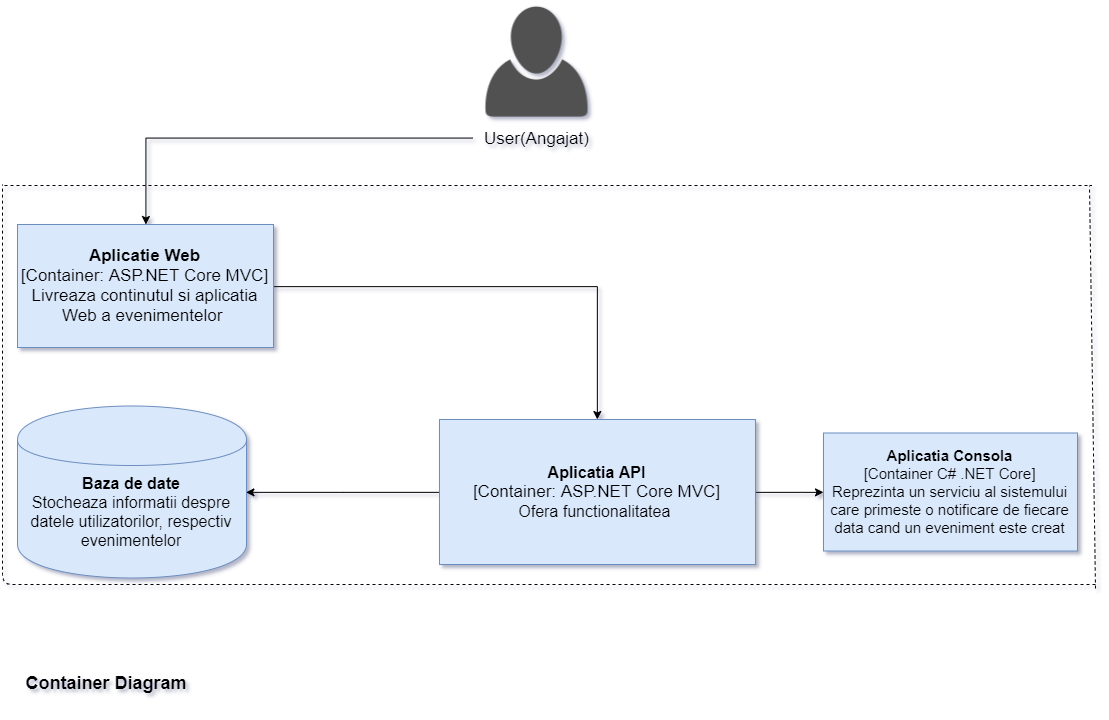

The diagram above was exported from draw.io. Its source (the exported page's mxGraphModel, read from the mxfile embedded in the PNG):
<mxGraphModel dx="1483" dy="881" grid="0" gridSize="10" guides="1" tooltips="1" connect="1" arrows="1" fold="1" page="1" pageScale="1" pageWidth="1169" pageHeight="827" math="0" shadow="0">
  <root>
    <mxCell id="0" />
    <mxCell id="1" parent="0" />
    <mxCell id="uYB61-KI9EU4Cee9e_-x-1" value="" style="shape=image;html=1;verticalAlign=top;verticalLabelPosition=bottom;labelBackgroundColor=#ffffff;imageAspect=0;aspect=fixed;image=https://cdn3.iconfinder.com/data/icons/faticons/32/user-01-128.png" parent="1" vertex="1">
      <mxGeometry x="505.5" y="-0.11999999999999922" width="128" height="128" as="geometry" />
    </mxCell>
    <mxCell id="oU_5kO-QQGfkBmbA4uap-11" style="edgeStyle=orthogonalEdgeStyle;rounded=0;orthogonalLoop=1;jettySize=auto;html=1;" edge="1" parent="1" source="uYB61-KI9EU4Cee9e_-x-2" target="uYB61-KI9EU4Cee9e_-x-6">
      <mxGeometry relative="1" as="geometry" />
    </mxCell>
    <mxCell id="uYB61-KI9EU4Cee9e_-x-2" value="&lt;font style=&quot;font-size: 17px&quot;&gt;&lt;b&gt;Aplicatie Web&lt;br&gt;&lt;/b&gt;[Container: ASP.NET Core MVC]&lt;br&gt;Livreaza continutul si aplicatia Web a evenimentelor&lt;b&gt;&amp;nbsp;&lt;/b&gt;&lt;br&gt;&lt;/font&gt;" style="rounded=0;whiteSpace=wrap;html=1;fillColor=#dae8fc;strokeColor=#6c8ebf;" parent="1" vertex="1">
      <mxGeometry x="50" y="224" width="256" height="123" as="geometry" />
    </mxCell>
    <mxCell id="oU_5kO-QQGfkBmbA4uap-12" style="edgeStyle=orthogonalEdgeStyle;rounded=0;orthogonalLoop=1;jettySize=auto;html=1;entryX=1;entryY=0.5;entryDx=0;entryDy=0;" edge="1" parent="1" source="uYB61-KI9EU4Cee9e_-x-6" target="uYB61-KI9EU4Cee9e_-x-7">
      <mxGeometry relative="1" as="geometry" />
    </mxCell>
    <mxCell id="oU_5kO-QQGfkBmbA4uap-14" style="edgeStyle=orthogonalEdgeStyle;rounded=0;orthogonalLoop=1;jettySize=auto;html=1;" edge="1" parent="1" source="uYB61-KI9EU4Cee9e_-x-6" target="oU_5kO-QQGfkBmbA4uap-13">
      <mxGeometry relative="1" as="geometry">
        <Array as="points">
          <mxPoint x="834" y="492" />
        </Array>
      </mxGeometry>
    </mxCell>
    <mxCell id="uYB61-KI9EU4Cee9e_-x-6" value="&lt;font style=&quot;font-size: 16px&quot;&gt;&lt;b&gt;Aplicatia API&lt;br&gt;&lt;/b&gt;[&lt;span style=&quot;font-size: 17px&quot;&gt;Container: ASP.NET Core MVC&lt;/span&gt;]&lt;br&gt;Ofera functionalitatea&amp;nbsp;&lt;br&gt;&lt;/font&gt;" style="rounded=0;whiteSpace=wrap;html=1;fillColor=#dae8fc;strokeColor=#6c8ebf;" parent="1" vertex="1">
      <mxGeometry x="472" y="419" width="316" height="145" as="geometry" />
    </mxCell>
    <mxCell id="uYB61-KI9EU4Cee9e_-x-7" value="&lt;font style=&quot;font-size: 16px&quot;&gt;&lt;b&gt;Baza de date&lt;/b&gt;&lt;br&gt;Stocheaza informatii despre datele utilizatorilor, respectiv evenimentelor&lt;br&gt;&lt;/font&gt;" style="shape=cylinder;whiteSpace=wrap;html=1;boundedLbl=1;backgroundOutline=1;fillColor=#dae8fc;strokeColor=#6c8ebf;" parent="1" vertex="1">
      <mxGeometry x="50" y="405.5" width="229" height="172" as="geometry" />
    </mxCell>
    <mxCell id="oU_5kO-QQGfkBmbA4uap-1" value="&lt;font size=&quot;1&quot;&gt;&lt;b style=&quot;font-size: 18px&quot;&gt;Container Diagram&lt;/b&gt;&lt;/font&gt;" style="text;html=1;strokeColor=none;fillColor=none;align=center;verticalAlign=middle;whiteSpace=wrap;rounded=0;" vertex="1" parent="1">
      <mxGeometry x="33" y="658" width="212" height="49" as="geometry" />
    </mxCell>
    <mxCell id="oU_5kO-QQGfkBmbA4uap-8" style="edgeStyle=orthogonalEdgeStyle;rounded=0;orthogonalLoop=1;jettySize=auto;html=1;" edge="1" parent="1" source="oU_5kO-QQGfkBmbA4uap-3" target="uYB61-KI9EU4Cee9e_-x-2">
      <mxGeometry relative="1" as="geometry" />
    </mxCell>
    <mxCell id="oU_5kO-QQGfkBmbA4uap-3" value="&lt;font style=&quot;font-size: 17px&quot;&gt;User(Angajat)&lt;/font&gt;" style="text;html=1;strokeColor=none;fillColor=none;align=center;verticalAlign=middle;whiteSpace=wrap;rounded=0;" vertex="1" parent="1">
      <mxGeometry x="505.5" y="127.88" width="127" height="20" as="geometry" />
    </mxCell>
    <mxCell id="oU_5kO-QQGfkBmbA4uap-13" value="&lt;font style=&quot;font-size: 15px&quot;&gt;&lt;b&gt;Aplicatia Consola&lt;/b&gt;&lt;br&gt;[Container C# .NET Core]&lt;br&gt;Reprezinta un serviciu al sistemului care primeste o notificare de fiecare data cand un eveniment este creat&lt;/font&gt;" style="rounded=0;whiteSpace=wrap;html=1;fillColor=#dae8fc;strokeColor=#6c8ebf;" vertex="1" parent="1">
      <mxGeometry x="856" y="432.5" width="254" height="118" as="geometry" />
    </mxCell>
    <mxCell id="oU_5kO-QQGfkBmbA4uap-15" value="" style="endArrow=none;dashed=1;html=1;" edge="1" parent="1">
      <mxGeometry width="50" height="50" relative="1" as="geometry">
        <mxPoint x="1128" y="584" as="sourcePoint" />
        <mxPoint x="35" y="184" as="targetPoint" />
        <Array as="points">
          <mxPoint x="35" y="584" />
        </Array>
      </mxGeometry>
    </mxCell>
    <mxCell id="oU_5kO-QQGfkBmbA4uap-16" value="" style="endArrow=none;dashed=1;html=1;" edge="1" parent="1">
      <mxGeometry width="50" height="50" relative="1" as="geometry">
        <mxPoint x="37" y="185" as="sourcePoint" />
        <mxPoint x="1124" y="185" as="targetPoint" />
      </mxGeometry>
    </mxCell>
    <mxCell id="oU_5kO-QQGfkBmbA4uap-17" value="" style="endArrow=none;dashed=1;html=1;" edge="1" parent="1">
      <mxGeometry width="50" height="50" relative="1" as="geometry">
        <mxPoint x="1128" y="588" as="sourcePoint" />
        <mxPoint x="1122" y="185" as="targetPoint" />
      </mxGeometry>
    </mxCell>
  </root>
</mxGraphModel>